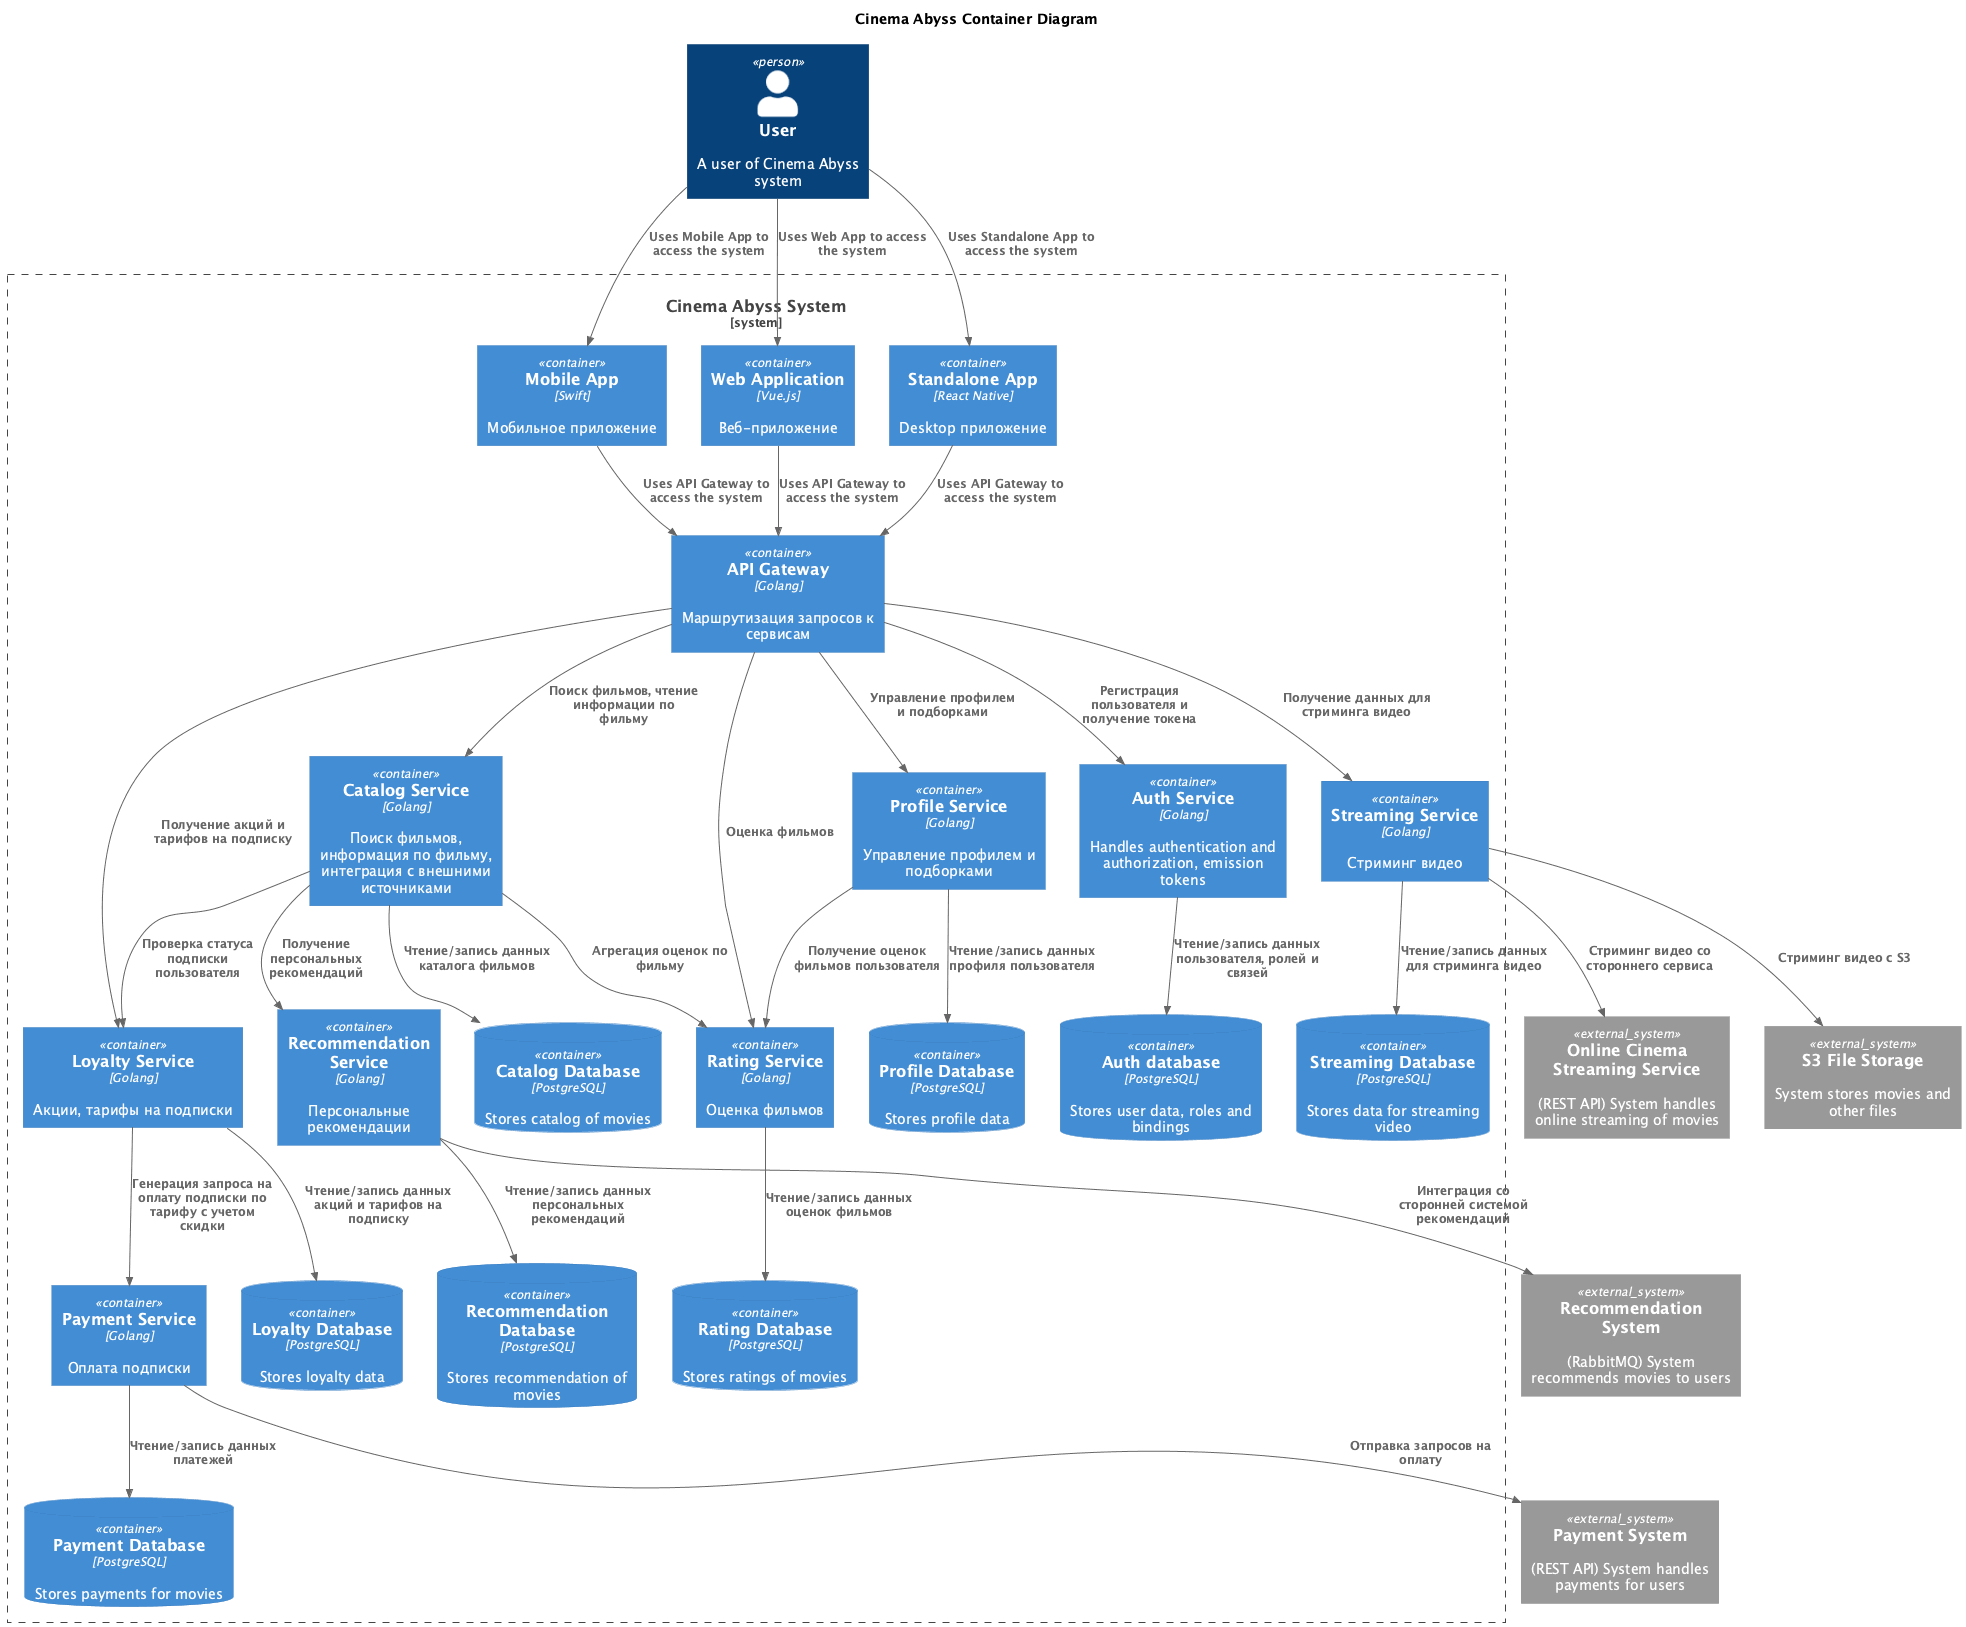

The diagram above was rendered by PlantUML. Its source (embedded in the PNG):
@startuml
title Cinema Abyss Container Diagram

top to bottom direction
!includeurl https://raw.githubusercontent.com/RicardoNiepel/C4-PlantUML/master/C4_Container.puml

Person(User, "User", "A user of Cinema Abyss system")

System_Ext(RecommendationSystem, "Recommendation System", "(RabbitMQ) System recommends movies to users")
System_Ext(PaymentSystem, "Payment System", "(REST API) System handles payments for users")
System_Ext(OnlineStreamingService, "Online Cinema Streaming Service", "(REST API) System handles online streaming of movies")
System_Ext(FileStorage, "S3 File Storage", "System stores movies and other files")

/'
Домен: Агрегация онлайн кинотеатров
Основные поддомены:
- Поддомен каталога фильмов и метаданных
  - Контекст поиска фильмов
  - Контекст изучения информации по фильму
  - Контекст интеграции с внешними источниками
- Поддомен стриминга видео

Вспомогательные поддомены:
- Поддомен оценок и рейтинга фильмов
- Поддомен управления профилем
  - Контекст личной информации
  - Контекст пользовательских подборок
- Поддомен рекомендаций
- Поддомен лояльности
  - Контекст акций
  - Контекст тарифов на подписки

Универсальные домены:
- Поддомен авторизации
- Поддомен платежей
'/

System_Boundary(CinemaAbyss, "Cinema Abyss System") {
  ' Клиентские приложения
  Container(MobileApp, "Mobile App", "Swift", "Мобильное приложение")
  Container(WebApp, "Web Application", "Vue.js", "Веб-приложение")
  Container(StandaloneApp, "Standalone App", "React Native", "Desktop приложение")

  Container(APIGateway, "API Gateway", "Golang", "Маршрутизация запросов к сервисам")

  ' Поддомен каталога фильмов и метаданных
  Container(CatalogService, "Catalog Service", "Golang", "Поиск фильмов, информация по фильму, интеграция с внешними источниками")
  ContainerDb(CatalogDatabase, "Catalog Database", "PostgreSQL", "Stores catalog of movies")

  ' Поддомен стриминга видео
  Container(StreamingService, "Streaming Service", "Golang", "Стриминг видео")
  ContainerDb(StreamingDatabase, "Streaming Database", "PostgreSQL", "Stores data for streaming video")

  ' Поддомен оценок и рейтинга фильмов
  Container(RatingService, "Rating Service", "Golang", "Оценка фильмов")
  ContainerDb(RatingDatabase, "Rating Database", "PostgreSQL", "Stores ratings of movies")

  ' Поддомен управления профилем
  Container(ProfileService, "Profile Service", "Golang", "Управление профилем и подборками")
  ContainerDb(ProfileDatabase, "Profile Database", "PostgreSQL", "Stores profile data")

  ' Поддомен рекомендаций
  Container(RecommendationService, "Recommendation Service", "Golang", "Персональные рекомендации")
  ContainerDb(RecommendationDatabase, "Recommendation Database", "PostgreSQL", "Stores recommendation of movies")

  ' Поддомен лояльности
  Container(LoyaltyService, "Loyalty Service", "Golang", "Акции, тарифы на подписки")
  ContainerDb(LoyaltyDatabase, "Loyalty Database", "PostgreSQL", "Stores loyalty data")

  ' Поддомен платежей
  Container(PaymentService, "Payment Service", "Golang", "Оплата подписки")
  ContainerDb(PaymentDatabase, "Payment Database", "PostgreSQL", "Stores payments for movies")

  ' Поддомен авторизации
  Container(AuthService, "Auth Service", "Golang", "Handles authentication and authorization, emission tokens")
  ContainerDb(AuthDatabase, "Auth database", "PostgreSQL", "Stores user data, roles and bindings")
}

Rel(User, MobileApp, "Uses Mobile App to access the system")
Rel(User, WebApp, "Uses Web App to access the system")
Rel(User, StandaloneApp, "Uses Standalone App to access the system")

Rel(WebApp, APIGateway, "Uses API Gateway to access the system")
Rel(MobileApp, APIGateway, "Uses API Gateway to access the system")
Rel(StandaloneApp, APIGateway, "Uses API Gateway to access the system")

Rel(APIGateway, CatalogService, "Поиск фильмов, чтение информации по фильму")
Rel(APIGateway, StreamingService, "Получение данных для стриминга видео")
Rel(APIGateway, RatingService, "Оценка фильмов")
Rel(APIGateway, ProfileService, "Управление профилем и подборками")
Rel(APIGateway, LoyaltyService, "Получение акций и тарифов на подписку")
Rel(APIGateway, AuthService, "Регистрация пользователя и получение токена")

Rel(CatalogService, LoyaltyService, "Проверка статуса подписки пользователя")
Rel(CatalogService, RecommendationService, "Получение персональных рекомендаций")

Rel(AuthService, AuthDatabase, "Чтение/запись данных пользователя, ролей и связей")
Rel(CatalogService, CatalogDatabase, "Чтение/запись данных каталога фильмов")
Rel(RatingService, RatingDatabase, "Чтение/запись данных оценок фильмов")
Rel(ProfileService, ProfileDatabase, "Чтение/запись данных профиля пользователя")
Rel(RecommendationService, RecommendationDatabase, "Чтение/запись данных персональных рекомендаций")
Rel(LoyaltyService, LoyaltyDatabase, "Чтение/запись данных акций и тарифов на подписку")
Rel(PaymentService, PaymentDatabase, "Чтение/запись данных платежей")
Rel(StreamingService, StreamingDatabase, "Чтение/запись данных для стриминга видео")

Rel(ProfileService, RatingService, "Получение оценок фильмов пользователя")
Rel(CatalogService, RatingService, "Агрегация оценок по фильму")

Rel(StreamingService, FileStorage, "Стриминг видео с S3")
Rel(StreamingService, OnlineStreamingService, "Стриминг видео со стороннего сервиса")

Rel(LoyaltyService, PaymentService, "Генерация запроса на оплату подписки по тарифу с учетом скидки")

Rel(PaymentService, PaymentSystem, "Отправка запросов на оплату")
Rel(RecommendationService, RecommendationSystem, "Интеграция со сторонней системой рекомендаций")

@enduml